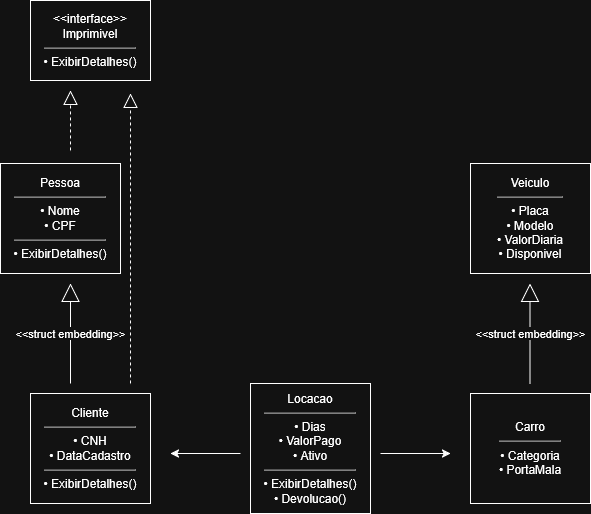

The diagram above was exported from draw.io. Its source (the exported page's mxGraphModel, read from the mxfile embedded in the PNG):
<mxGraphModel dx="860" dy="1615" grid="1" gridSize="10" guides="1" tooltips="1" connect="1" arrows="1" fold="1" page="1" pageScale="1" pageWidth="827" pageHeight="1169" math="0" shadow="0">
  <root>
    <mxCell id="0" />
    <mxCell id="1" parent="0" />
    <mxCell id="VJ2eJjO-V-8DSVfKHUz5-1" parent="1" style="rounded=0;whiteSpace=wrap;html=1;" value="&lt;div&gt;Pessoa&lt;/div&gt;&lt;div&gt;&lt;hr&gt;• Nome&lt;/div&gt;&lt;div&gt;• CPF&lt;/div&gt;&lt;div&gt;&lt;hr&gt;• ExibirDetalhes()&lt;/div&gt;" vertex="1">
      <mxGeometry height="110" width="120" x="70" y="83" as="geometry" />
    </mxCell>
    <mxCell id="VJ2eJjO-V-8DSVfKHUz5-4" parent="1" style="rounded=0;whiteSpace=wrap;html=1;" value="&lt;div&gt;Veiculo&lt;/div&gt;&lt;div&gt;&lt;hr&gt;• Placa&lt;/div&gt;&lt;div&gt;• Modelo&lt;/div&gt;&lt;div&gt;• ValorDiaria&lt;/div&gt;&lt;div&gt;• Disponivel&lt;/div&gt;" vertex="1">
      <mxGeometry height="110" width="120" x="540" y="83" as="geometry" />
    </mxCell>
    <mxCell id="VJ2eJjO-V-8DSVfKHUz5-8" parent="1" style="rounded=0;whiteSpace=wrap;html=1;" value="&lt;div&gt;Cliente&lt;/div&gt;&lt;div&gt;&lt;hr&gt;• CNH&lt;/div&gt;&lt;div&gt;• DataCadastro&lt;/div&gt;&lt;div&gt;&lt;hr&gt;• ExibirDetalhes()&lt;/div&gt;" vertex="1">
      <mxGeometry height="110" width="120" x="100" y="313" as="geometry" />
    </mxCell>
    <mxCell id="VJ2eJjO-V-8DSVfKHUz5-9" parent="1" style="rounded=0;whiteSpace=wrap;html=1;" value="&lt;div&gt;Carro&lt;/div&gt;&lt;div&gt;&lt;hr&gt;• Categoria&lt;/div&gt;&lt;div&gt;• PortaMala&lt;/div&gt;" vertex="1">
      <mxGeometry height="110" width="120" x="540" y="313" as="geometry" />
    </mxCell>
    <mxCell id="VJ2eJjO-V-8DSVfKHUz5-10" edge="1" parent="1" style="endArrow=classic;html=1;rounded=0;" value="">
      <mxGeometry height="50" relative="1" width="50" as="geometry">
        <mxPoint x="310" y="373" as="sourcePoint" />
        <mxPoint x="240" y="373" as="targetPoint" />
      </mxGeometry>
    </mxCell>
    <mxCell id="VJ2eJjO-V-8DSVfKHUz5-11" parent="1" style="rounded=0;whiteSpace=wrap;html=1;" value="&lt;div&gt;Locacao&lt;/div&gt;&lt;div&gt;&lt;hr&gt;• Dias&lt;/div&gt;&lt;div&gt;• ValorPago&lt;/div&gt;&lt;div&gt;• Ativo&lt;hr&gt;• ExibirDetalhes()&lt;/div&gt;&lt;div&gt;• Devolucao()&lt;/div&gt;" vertex="1">
      <mxGeometry height="130" width="120" x="320" y="303" as="geometry" />
    </mxCell>
    <mxCell id="VJ2eJjO-V-8DSVfKHUz5-12" edge="1" parent="1" style="endArrow=classic;html=1;rounded=0;" value="">
      <mxGeometry height="50" relative="1" width="50" as="geometry">
        <mxPoint x="450" y="373" as="sourcePoint" />
        <mxPoint x="520" y="373" as="targetPoint" />
      </mxGeometry>
    </mxCell>
    <mxCell id="VJ2eJjO-V-8DSVfKHUz5-13" edge="1" parent="1" style="endArrow=block;endSize=16;endFill=0;html=1;rounded=0;" value="&amp;lt;&amp;lt;struct embedding&amp;gt;&amp;gt;">
      <mxGeometry relative="1" width="160" as="geometry">
        <mxPoint x="140" y="303" as="sourcePoint" />
        <mxPoint x="140" y="203" as="targetPoint" />
      </mxGeometry>
    </mxCell>
    <mxCell id="VJ2eJjO-V-8DSVfKHUz5-14" edge="1" parent="1" style="endArrow=block;endSize=16;endFill=0;html=1;rounded=0;" value="&amp;lt;&amp;lt;struct embedding&amp;gt;&amp;gt;">
      <mxGeometry relative="1" width="160" as="geometry">
        <mxPoint x="599.5" y="303" as="sourcePoint" />
        <mxPoint x="599.5" y="203" as="targetPoint" />
      </mxGeometry>
    </mxCell>
    <mxCell id="9s-ar0cmncknQ-Irbl8I-1" edge="1" parent="1" style="endArrow=block;dashed=1;endFill=0;endSize=12;html=1;rounded=0;" value="">
      <mxGeometry relative="1" width="160" as="geometry">
        <Array as="points">
          <mxPoint x="140" y="60" />
        </Array>
        <mxPoint x="140" y="70" as="sourcePoint" />
        <mxPoint x="140" y="10" as="targetPoint" />
      </mxGeometry>
    </mxCell>
    <mxCell id="9s-ar0cmncknQ-Irbl8I-2" parent="1" style="rounded=0;whiteSpace=wrap;html=1;" value="&amp;lt;&amp;lt;interface&amp;gt;&amp;gt;&lt;div&gt;Imprimivel&lt;/div&gt;&lt;div&gt;&lt;hr&gt;• ExibirDetalhes()&lt;/div&gt;" vertex="1">
      <mxGeometry height="80" width="120" x="100" y="-80" as="geometry" />
    </mxCell>
    <mxCell id="9s-ar0cmncknQ-Irbl8I-3" edge="1" parent="1" style="endArrow=block;dashed=1;endFill=0;endSize=12;html=1;rounded=0;" value="">
      <mxGeometry relative="1" width="160" as="geometry">
        <mxPoint x="200" y="303" as="sourcePoint" />
        <mxPoint x="200" y="13" as="targetPoint" />
      </mxGeometry>
    </mxCell>
  </root>
</mxGraphModel>